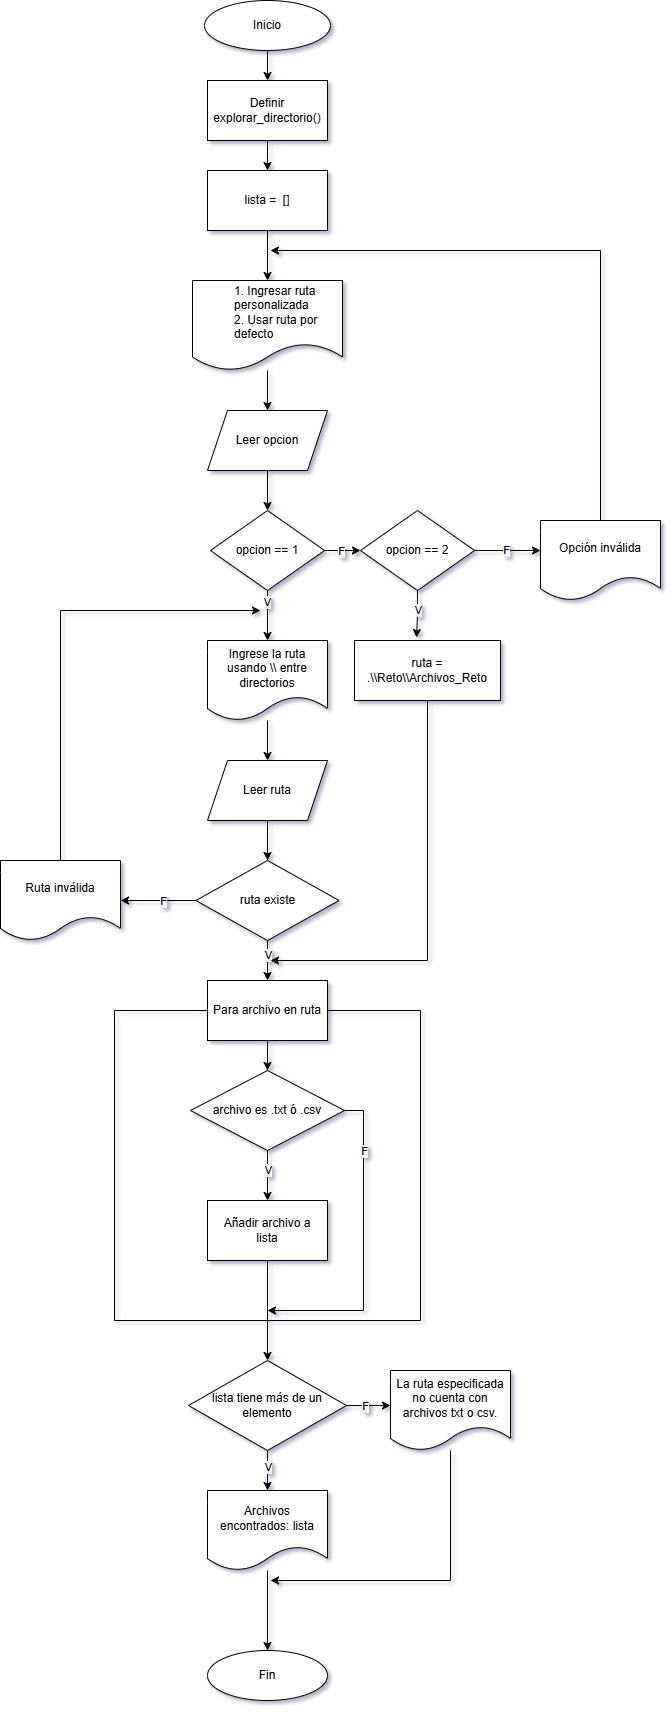

The diagram above was exported from draw.io. Its source (the exported page's mxGraphModel, read from the mxfile embedded in the PNG):
<mxGraphModel dx="860" dy="1634" grid="1" gridSize="10" guides="1" tooltips="1" connect="1" arrows="1" fold="1" page="1" pageScale="1" pageWidth="827" pageHeight="1169" math="0" shadow="0">
  <root>
    <mxCell id="0" />
    <mxCell id="1" parent="0" />
    <mxCell id="4r9S4spirUriPy8FITtC-53" edge="1" parent="1" source="4r9S4spirUriPy8FITtC-1" style="edgeStyle=orthogonalEdgeStyle;rounded=0;orthogonalLoop=1;jettySize=auto;html=1;entryX=0.5;entryY=0;entryDx=0;entryDy=0;" target="4r9S4spirUriPy8FITtC-52">
      <mxGeometry relative="1" as="geometry" />
    </mxCell>
    <mxCell id="4r9S4spirUriPy8FITtC-1" parent="1" style="ellipse;whiteSpace=wrap;html=1;" value="Inicio" vertex="1">
      <mxGeometry height="50" width="126" x="354" y="-60" as="geometry" />
    </mxCell>
    <mxCell id="4r9S4spirUriPy8FITtC-5" edge="1" parent="1" source="4r9S4spirUriPy8FITtC-2" style="edgeStyle=orthogonalEdgeStyle;rounded=0;orthogonalLoop=1;jettySize=auto;html=1;entryX=0.5;entryY=0;entryDx=0;entryDy=0;" target="4r9S4spirUriPy8FITtC-4">
      <mxGeometry relative="1" as="geometry" />
    </mxCell>
    <mxCell id="4r9S4spirUriPy8FITtC-2" parent="1" style="shape=document;whiteSpace=wrap;html=1;boundedLbl=1;align=left;" value="&lt;blockquote style=&quot;margin: 0 0 0 40px; border: none; padding: 0px;&quot;&gt;1. Ingresar ruta personalizada&lt;br&gt;2. Usar ruta por defecto&lt;/blockquote&gt;" vertex="1">
      <mxGeometry height="90" width="150" x="342" y="220" as="geometry" />
    </mxCell>
    <mxCell id="4r9S4spirUriPy8FITtC-7" edge="1" parent="1" source="4r9S4spirUriPy8FITtC-4" style="edgeStyle=orthogonalEdgeStyle;rounded=0;orthogonalLoop=1;jettySize=auto;html=1;entryX=0.5;entryY=0;entryDx=0;entryDy=0;" target="4r9S4spirUriPy8FITtC-6">
      <mxGeometry relative="1" as="geometry" />
    </mxCell>
    <mxCell id="4r9S4spirUriPy8FITtC-4" parent="1" style="shape=parallelogram;perimeter=parallelogramPerimeter;whiteSpace=wrap;html=1;fixedSize=1;" value="Leer opcion" vertex="1">
      <mxGeometry height="60" width="120" x="357" y="350" as="geometry" />
    </mxCell>
    <mxCell id="4r9S4spirUriPy8FITtC-10" edge="1" parent="1" source="4r9S4spirUriPy8FITtC-6" style="edgeStyle=orthogonalEdgeStyle;rounded=0;orthogonalLoop=1;jettySize=auto;html=1;entryX=0.5;entryY=0;entryDx=0;entryDy=0;" target="4r9S4spirUriPy8FITtC-9">
      <mxGeometry relative="1" as="geometry" />
    </mxCell>
    <mxCell id="4r9S4spirUriPy8FITtC-48" connectable="0" parent="4r9S4spirUriPy8FITtC-10" style="edgeLabel;html=1;align=center;verticalAlign=middle;resizable=0;points=[];" value="V" vertex="1">
      <mxGeometry relative="1" x="-0.56" y="-1" as="geometry">
        <mxPoint as="offset" />
      </mxGeometry>
    </mxCell>
    <mxCell id="4r9S4spirUriPy8FITtC-50" edge="1" parent="1" source="4r9S4spirUriPy8FITtC-6" style="edgeStyle=orthogonalEdgeStyle;rounded=0;orthogonalLoop=1;jettySize=auto;html=1;entryX=0;entryY=0.5;entryDx=0;entryDy=0;" target="4r9S4spirUriPy8FITtC-49">
      <mxGeometry relative="1" as="geometry" />
    </mxCell>
    <mxCell id="4r9S4spirUriPy8FITtC-55" connectable="0" parent="4r9S4spirUriPy8FITtC-50" style="edgeLabel;html=1;align=center;verticalAlign=middle;resizable=0;points=[];" value="F" vertex="1">
      <mxGeometry relative="1" x="0.0909" as="geometry">
        <mxPoint as="offset" />
      </mxGeometry>
    </mxCell>
    <mxCell id="4r9S4spirUriPy8FITtC-6" parent="1" style="rhombus;whiteSpace=wrap;html=1;" value="opcion == 1" vertex="1">
      <mxGeometry height="80" width="114" x="360" y="450" as="geometry" />
    </mxCell>
    <mxCell id="4r9S4spirUriPy8FITtC-23" edge="1" parent="1" source="4r9S4spirUriPy8FITtC-8" style="edgeStyle=orthogonalEdgeStyle;rounded=0;orthogonalLoop=1;jettySize=auto;html=1;">
      <mxGeometry relative="1" as="geometry">
        <mxPoint x="417" y="800" as="targetPoint" />
      </mxGeometry>
    </mxCell>
    <mxCell id="4r9S4spirUriPy8FITtC-8" parent="1" style="shape=parallelogram;perimeter=parallelogramPerimeter;whiteSpace=wrap;html=1;fixedSize=1;" value="Leer ruta" vertex="1">
      <mxGeometry height="60" width="120" x="357" y="700" as="geometry" />
    </mxCell>
    <mxCell id="4r9S4spirUriPy8FITtC-11" edge="1" parent="1" source="4r9S4spirUriPy8FITtC-9" style="edgeStyle=orthogonalEdgeStyle;rounded=0;orthogonalLoop=1;jettySize=auto;html=1;entryX=0.5;entryY=0;entryDx=0;entryDy=0;" target="4r9S4spirUriPy8FITtC-8">
      <mxGeometry relative="1" as="geometry" />
    </mxCell>
    <mxCell id="4r9S4spirUriPy8FITtC-9" parent="1" style="shape=document;whiteSpace=wrap;html=1;boundedLbl=1;" value="Ingrese la ruta usando \\ entre directorios" vertex="1">
      <mxGeometry height="80" width="120" x="357" y="580" as="geometry" />
    </mxCell>
    <mxCell id="4r9S4spirUriPy8FITtC-26" edge="1" parent="1" source="4r9S4spirUriPy8FITtC-24" style="edgeStyle=orthogonalEdgeStyle;rounded=0;orthogonalLoop=1;jettySize=auto;html=1;entryX=0.5;entryY=0;entryDx=0;entryDy=0;" target="4r9S4spirUriPy8FITtC-12">
      <mxGeometry relative="1" as="geometry" />
    </mxCell>
    <mxCell id="4r9S4spirUriPy8FITtC-27" connectable="0" parent="4r9S4spirUriPy8FITtC-26" style="edgeLabel;html=1;align=center;verticalAlign=middle;resizable=0;points=[];" value="V" vertex="1">
      <mxGeometry relative="1" x="-0.3" as="geometry">
        <mxPoint as="offset" />
      </mxGeometry>
    </mxCell>
    <mxCell id="4r9S4spirUriPy8FITtC-29" edge="1" parent="1" source="4r9S4spirUriPy8FITtC-24" style="edgeStyle=orthogonalEdgeStyle;rounded=0;orthogonalLoop=1;jettySize=auto;html=1;entryX=1;entryY=0.5;entryDx=0;entryDy=0;" target="4r9S4spirUriPy8FITtC-28">
      <mxGeometry relative="1" as="geometry" />
    </mxCell>
    <mxCell id="4r9S4spirUriPy8FITtC-34" connectable="0" parent="4r9S4spirUriPy8FITtC-29" style="edgeLabel;html=1;align=center;verticalAlign=middle;resizable=0;points=[];" value="F" vertex="1">
      <mxGeometry relative="1" x="-0.1363" as="geometry">
        <mxPoint as="offset" />
      </mxGeometry>
    </mxCell>
    <mxCell id="4r9S4spirUriPy8FITtC-24" parent="1" style="rhombus;whiteSpace=wrap;html=1;" value="ruta existe" vertex="1">
      <mxGeometry height="80" width="143" x="345.5" y="800" as="geometry" />
    </mxCell>
    <mxCell id="4r9S4spirUriPy8FITtC-30" edge="1" parent="1" source="4r9S4spirUriPy8FITtC-28" style="edgeStyle=orthogonalEdgeStyle;rounded=0;orthogonalLoop=1;jettySize=auto;html=1;">
      <mxGeometry relative="1" as="geometry">
        <Array as="points">
          <mxPoint x="210" y="550" />
        </Array>
        <mxPoint x="410" y="550" as="targetPoint" />
      </mxGeometry>
    </mxCell>
    <mxCell id="4r9S4spirUriPy8FITtC-28" parent="1" style="shape=document;whiteSpace=wrap;html=1;boundedLbl=1;" value="Ruta inválida" vertex="1">
      <mxGeometry height="80" width="120" x="150" y="800" as="geometry" />
    </mxCell>
    <mxCell id="4r9S4spirUriPy8FITtC-13" edge="1" parent="1" source="4r9S4spirUriPy8FITtC-12" style="edgeStyle=orthogonalEdgeStyle;rounded=0;orthogonalLoop=1;jettySize=auto;html=1;">
      <mxGeometry relative="1" as="geometry">
        <mxPoint x="417" y="1010" as="targetPoint" />
      </mxGeometry>
    </mxCell>
    <mxCell id="4r9S4spirUriPy8FITtC-18" parent="1" style="swimlane;startSize=0;" value="" vertex="1">
      <mxGeometry height="310" width="306" x="264" y="950" as="geometry">
        <mxRectangle height="40" width="50" y="30" as="alternateBounds" />
      </mxGeometry>
    </mxCell>
    <mxCell id="4r9S4spirUriPy8FITtC-31" parent="4r9S4spirUriPy8FITtC-18" style="rounded=0;whiteSpace=wrap;html=1;" value="Añadir archivo a&lt;div&gt;lista&lt;/div&gt;" vertex="1">
      <mxGeometry height="60" width="120" x="93" y="190" as="geometry" />
    </mxCell>
    <mxCell id="4r9S4spirUriPy8FITtC-12" parent="1" style="rounded=0;whiteSpace=wrap;html=1;" value="Para archivo en ruta" vertex="1">
      <mxGeometry height="60" width="120" x="357" y="920" as="geometry" />
    </mxCell>
    <mxCell id="4r9S4spirUriPy8FITtC-15" edge="1" parent="1" source="4r9S4spirUriPy8FITtC-14" style="edgeStyle=orthogonalEdgeStyle;rounded=0;orthogonalLoop=1;jettySize=auto;html=1;">
      <mxGeometry relative="1" as="geometry">
        <mxPoint x="417" y="1140" as="targetPoint" />
      </mxGeometry>
    </mxCell>
    <mxCell id="4r9S4spirUriPy8FITtC-16" connectable="0" parent="4r9S4spirUriPy8FITtC-15" style="edgeLabel;html=1;align=center;verticalAlign=middle;resizable=0;points=[];" value="V" vertex="1">
      <mxGeometry relative="1" x="-0.24" as="geometry">
        <mxPoint as="offset" />
      </mxGeometry>
    </mxCell>
    <mxCell id="4r9S4spirUriPy8FITtC-20" edge="1" parent="1" source="4r9S4spirUriPy8FITtC-14" style="edgeStyle=orthogonalEdgeStyle;rounded=0;orthogonalLoop=1;jettySize=auto;html=1;">
      <mxGeometry relative="1" as="geometry">
        <Array as="points">
          <mxPoint x="513" y="1050" />
          <mxPoint x="513" y="1250" />
        </Array>
        <mxPoint x="417" y="1250" as="targetPoint" />
      </mxGeometry>
    </mxCell>
    <mxCell id="4r9S4spirUriPy8FITtC-22" connectable="0" parent="4r9S4spirUriPy8FITtC-20" style="edgeLabel;html=1;align=center;verticalAlign=middle;resizable=0;points=[];" value="F" vertex="1">
      <mxGeometry relative="1" x="-0.6254" as="geometry">
        <mxPoint as="offset" />
      </mxGeometry>
    </mxCell>
    <mxCell id="4r9S4spirUriPy8FITtC-14" parent="1" style="rhombus;whiteSpace=wrap;html=1;" value="archivo es .txt ó .csv" vertex="1">
      <mxGeometry height="80" width="154" x="340" y="1010" as="geometry" />
    </mxCell>
    <mxCell id="4r9S4spirUriPy8FITtC-21" edge="1" parent="1" source="4r9S4spirUriPy8FITtC-31" style="edgeStyle=orthogonalEdgeStyle;rounded=0;orthogonalLoop=1;jettySize=auto;html=1;exitX=0.5;exitY=1;exitDx=0;exitDy=0;">
      <mxGeometry relative="1" as="geometry">
        <mxPoint x="417" y="1220" as="sourcePoint" />
        <mxPoint x="417" y="1300" as="targetPoint" />
      </mxGeometry>
    </mxCell>
    <mxCell id="4r9S4spirUriPy8FITtC-33" edge="1" parent="1" source="4r9S4spirUriPy8FITtC-32" style="edgeStyle=orthogonalEdgeStyle;rounded=0;orthogonalLoop=1;jettySize=auto;html=1;entryX=0.5;entryY=0;entryDx=0;entryDy=0;" target="4r9S4spirUriPy8FITtC-2">
      <mxGeometry relative="1" as="geometry" />
    </mxCell>
    <mxCell id="4r9S4spirUriPy8FITtC-32" parent="1" style="rounded=0;whiteSpace=wrap;html=1;" value="lista =&amp;nbsp; []" vertex="1">
      <mxGeometry height="60" width="120" x="357" y="110" as="geometry" />
    </mxCell>
    <mxCell id="4r9S4spirUriPy8FITtC-44" edge="1" parent="1" source="4r9S4spirUriPy8FITtC-35" style="edgeStyle=orthogonalEdgeStyle;rounded=0;orthogonalLoop=1;jettySize=auto;html=1;entryX=0.5;entryY=0;entryDx=0;entryDy=0;" target="4r9S4spirUriPy8FITtC-45">
      <mxGeometry relative="1" as="geometry">
        <mxPoint x="417" y="1550" as="targetPoint" />
      </mxGeometry>
    </mxCell>
    <mxCell id="4r9S4spirUriPy8FITtC-35" parent="1" style="shape=document;whiteSpace=wrap;html=1;boundedLbl=1;" value="Archivos encontrados: lista" vertex="1">
      <mxGeometry height="80" width="120" x="357" y="1430" as="geometry" />
    </mxCell>
    <mxCell id="4r9S4spirUriPy8FITtC-38" edge="1" parent="1" source="4r9S4spirUriPy8FITtC-37" style="edgeStyle=orthogonalEdgeStyle;rounded=0;orthogonalLoop=1;jettySize=auto;html=1;entryX=0.5;entryY=0;entryDx=0;entryDy=0;" target="4r9S4spirUriPy8FITtC-35">
      <mxGeometry relative="1" as="geometry" />
    </mxCell>
    <mxCell id="4r9S4spirUriPy8FITtC-39" connectable="0" parent="4r9S4spirUriPy8FITtC-38" style="edgeLabel;html=1;align=center;verticalAlign=middle;resizable=0;points=[];" value="V" vertex="1">
      <mxGeometry relative="1" x="-0.2132" as="geometry">
        <mxPoint as="offset" />
      </mxGeometry>
    </mxCell>
    <mxCell id="4r9S4spirUriPy8FITtC-37" parent="1" style="rhombus;whiteSpace=wrap;html=1;" value="lista tiene más de un elemento" vertex="1">
      <mxGeometry height="90" width="158" x="338" y="1300" as="geometry" />
    </mxCell>
    <mxCell id="4r9S4spirUriPy8FITtC-46" edge="1" parent="1" source="4r9S4spirUriPy8FITtC-40" style="edgeStyle=orthogonalEdgeStyle;rounded=0;orthogonalLoop=1;jettySize=auto;html=1;">
      <mxGeometry relative="1" as="geometry">
        <Array as="points">
          <mxPoint x="600" y="1520" />
        </Array>
        <mxPoint x="420" y="1520" as="targetPoint" />
      </mxGeometry>
    </mxCell>
    <mxCell id="4r9S4spirUriPy8FITtC-40" parent="1" style="shape=document;whiteSpace=wrap;html=1;boundedLbl=1;" value="La ruta especificada no cuenta con archivos txt o csv." vertex="1">
      <mxGeometry height="80" width="120" x="540" y="1310" as="geometry" />
    </mxCell>
    <mxCell id="4r9S4spirUriPy8FITtC-42" edge="1" parent="1" source="4r9S4spirUriPy8FITtC-37" style="edgeStyle=orthogonalEdgeStyle;rounded=0;orthogonalLoop=1;jettySize=auto;html=1;entryX=0;entryY=0.438;entryDx=0;entryDy=0;entryPerimeter=0;" target="4r9S4spirUriPy8FITtC-40">
      <mxGeometry relative="1" as="geometry" />
    </mxCell>
    <mxCell id="4r9S4spirUriPy8FITtC-43" connectable="0" parent="4r9S4spirUriPy8FITtC-42" style="edgeLabel;html=1;align=center;verticalAlign=middle;resizable=0;points=[];" value="F" vertex="1">
      <mxGeometry relative="1" x="-0.1523" as="geometry">
        <mxPoint as="offset" />
      </mxGeometry>
    </mxCell>
    <mxCell id="4r9S4spirUriPy8FITtC-45" parent="1" style="ellipse;whiteSpace=wrap;html=1;" value="Fin" vertex="1">
      <mxGeometry height="50" width="120" x="357" y="1590" as="geometry" />
    </mxCell>
    <mxCell id="4r9S4spirUriPy8FITtC-60" edge="1" parent="1" source="4r9S4spirUriPy8FITtC-49" style="edgeStyle=orthogonalEdgeStyle;rounded=0;orthogonalLoop=1;jettySize=auto;html=1;">
      <mxGeometry relative="1" as="geometry">
        <mxPoint x="690" y="490" as="targetPoint" />
      </mxGeometry>
    </mxCell>
    <mxCell id="4r9S4spirUriPy8FITtC-62" connectable="0" parent="4r9S4spirUriPy8FITtC-60" style="edgeLabel;html=1;align=center;verticalAlign=middle;resizable=0;points=[];" value="F" vertex="1">
      <mxGeometry relative="1" x="-0.0606" y="1" as="geometry">
        <mxPoint as="offset" />
      </mxGeometry>
    </mxCell>
    <mxCell id="4r9S4spirUriPy8FITtC-49" parent="1" style="rhombus;whiteSpace=wrap;html=1;" value="opcion == 2" vertex="1">
      <mxGeometry height="80" width="114" x="510" y="450" as="geometry" />
    </mxCell>
    <mxCell id="4r9S4spirUriPy8FITtC-54" edge="1" parent="1" source="4r9S4spirUriPy8FITtC-52" style="edgeStyle=orthogonalEdgeStyle;rounded=0;orthogonalLoop=1;jettySize=auto;html=1;entryX=0.5;entryY=0;entryDx=0;entryDy=0;" target="4r9S4spirUriPy8FITtC-32">
      <mxGeometry relative="1" as="geometry" />
    </mxCell>
    <mxCell id="4r9S4spirUriPy8FITtC-52" parent="1" style="rounded=0;whiteSpace=wrap;html=1;" value="Definir explorar_directorio()" vertex="1">
      <mxGeometry height="60" width="120" x="357" y="20" as="geometry" />
    </mxCell>
    <mxCell id="4r9S4spirUriPy8FITtC-59" edge="1" parent="1" source="4r9S4spirUriPy8FITtC-56" style="edgeStyle=orthogonalEdgeStyle;rounded=0;orthogonalLoop=1;jettySize=auto;html=1;">
      <mxGeometry relative="1" as="geometry">
        <Array as="points">
          <mxPoint x="577" y="900" />
        </Array>
        <mxPoint x="420" y="900" as="targetPoint" />
      </mxGeometry>
    </mxCell>
    <mxCell id="4r9S4spirUriPy8FITtC-56" parent="1" style="rounded=0;whiteSpace=wrap;html=1;" value="ruta = .\\Reto\\Archivos_Reto" vertex="1">
      <mxGeometry height="60" width="146" x="504" y="580" as="geometry" />
    </mxCell>
    <mxCell id="4r9S4spirUriPy8FITtC-57" edge="1" parent="1" source="4r9S4spirUriPy8FITtC-49" style="edgeStyle=orthogonalEdgeStyle;rounded=0;orthogonalLoop=1;jettySize=auto;html=1;entryX=0.425;entryY=-0.05;entryDx=0;entryDy=0;entryPerimeter=0;" target="4r9S4spirUriPy8FITtC-56">
      <mxGeometry relative="1" as="geometry" />
    </mxCell>
    <mxCell id="4r9S4spirUriPy8FITtC-58" connectable="0" parent="4r9S4spirUriPy8FITtC-57" style="edgeLabel;html=1;align=center;verticalAlign=middle;resizable=0;points=[];" value="V" vertex="1">
      <mxGeometry relative="1" x="-0.2067" as="geometry">
        <mxPoint as="offset" />
      </mxGeometry>
    </mxCell>
    <mxCell id="4r9S4spirUriPy8FITtC-64" edge="1" parent="1" source="4r9S4spirUriPy8FITtC-63" style="edgeStyle=orthogonalEdgeStyle;rounded=0;orthogonalLoop=1;jettySize=auto;html=1;">
      <mxGeometry relative="1" as="geometry">
        <Array as="points">
          <mxPoint x="750" y="190" />
        </Array>
        <mxPoint x="420" y="190" as="targetPoint" />
      </mxGeometry>
    </mxCell>
    <mxCell id="4r9S4spirUriPy8FITtC-63" parent="1" style="shape=document;whiteSpace=wrap;html=1;boundedLbl=1;" value="Opción inválida" vertex="1">
      <mxGeometry height="80" width="120" x="690" y="460" as="geometry" />
    </mxCell>
  </root>
</mxGraphModel>